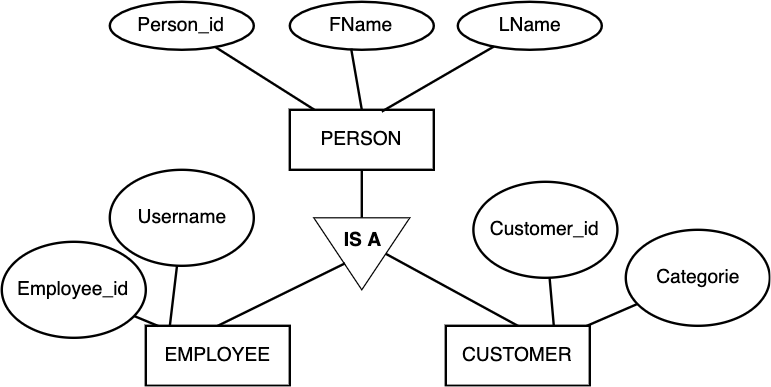

The diagram above was exported from draw.io. Its source (the exported page's mxGraphModel, read from the mxfile embedded in the PNG):
<mxGraphModel dx="932" dy="590" grid="1" gridSize="10" guides="1" tooltips="1" connect="1" arrows="1" fold="1" page="1" pageScale="1" pageWidth="827" pageHeight="1169" math="0" shadow="0">
  <root>
    <mxCell id="0" />
    <mxCell id="1" parent="0" />
    <mxCell id="yVpLkVPkTYECUh8DkX4--50" value="PERSON" style="html=1;fillColor=none;fontSize=16;strokeWidth=2;" parent="1" vertex="1">
      <mxGeometry x="260" y="200" width="120" height="50" as="geometry" />
    </mxCell>
    <mxCell id="yVpLkVPkTYECUh8DkX4--53" value="" style="endArrow=none;html=1;endFill=0;strokeWidth=2;exitX=0;exitY=0.5;exitDx=0;exitDy=0;" parent="1" source="dRLIBQnAZ-u6R0vZBYzo-2" target="yVpLkVPkTYECUh8DkX4--50" edge="1">
      <mxGeometry width="50" height="50" relative="1" as="geometry">
        <mxPoint x="380" y="190" as="sourcePoint" />
        <mxPoint x="286" y="200" as="targetPoint" />
      </mxGeometry>
    </mxCell>
    <mxCell id="EjpCjhPaOvOUeDA_U7KI-3" value="Person_id" style="ellipse;whiteSpace=wrap;html=1;strokeWidth=2;fillColor=none;fontSize=16;fontStyle=0" parent="1" vertex="1">
      <mxGeometry x="110" y="110" width="120" height="40" as="geometry" />
    </mxCell>
    <mxCell id="EjpCjhPaOvOUeDA_U7KI-4" value="" style="endArrow=none;html=1;strokeWidth=2;fontSize=16;" parent="1" source="yVpLkVPkTYECUh8DkX4--50" target="EjpCjhPaOvOUeDA_U7KI-3" edge="1">
      <mxGeometry width="50" height="50" relative="1" as="geometry">
        <mxPoint x="60" y="310" as="sourcePoint" />
        <mxPoint x="110" y="260" as="targetPoint" />
      </mxGeometry>
    </mxCell>
    <mxCell id="dRLIBQnAZ-u6R0vZBYzo-2" value="IS A" style="triangle;whiteSpace=wrap;html=1;direction=south;fontStyle=1;fontSize=16;spacingBottom=24;" parent="1" vertex="1">
      <mxGeometry x="280" y="290" width="80" height="60" as="geometry" />
    </mxCell>
    <mxCell id="dRLIBQnAZ-u6R0vZBYzo-4" value="EMPLOYEE" style="html=1;fillColor=none;fontSize=16;strokeWidth=2;" parent="1" vertex="1">
      <mxGeometry x="140" y="380" width="120" height="50" as="geometry" />
    </mxCell>
    <mxCell id="dRLIBQnAZ-u6R0vZBYzo-5" value="" style="endArrow=none;html=1;endFill=0;strokeWidth=2;exitX=0.5;exitY=0;exitDx=0;exitDy=0;entryX=0.633;entryY=0.675;entryDx=0;entryDy=0;entryPerimeter=0;" parent="1" source="dRLIBQnAZ-u6R0vZBYzo-4" target="dRLIBQnAZ-u6R0vZBYzo-2" edge="1">
      <mxGeometry width="50" height="50" relative="1" as="geometry">
        <mxPoint x="200" y="470" as="sourcePoint" />
        <mxPoint x="166" y="380" as="targetPoint" />
      </mxGeometry>
    </mxCell>
    <mxCell id="dRLIBQnAZ-u6R0vZBYzo-6" value="CUSTOMER" style="html=1;fillColor=none;fontSize=16;strokeWidth=2;" parent="1" vertex="1">
      <mxGeometry x="390" y="380" width="120" height="50" as="geometry" />
    </mxCell>
    <mxCell id="dRLIBQnAZ-u6R0vZBYzo-7" value="" style="endArrow=none;html=1;endFill=0;strokeWidth=2;exitX=0.5;exitY=0;exitDx=0;exitDy=0;entryX=0.5;entryY=0;entryDx=0;entryDy=0;" parent="1" source="dRLIBQnAZ-u6R0vZBYzo-6" target="dRLIBQnAZ-u6R0vZBYzo-2" edge="1">
      <mxGeometry width="50" height="50" relative="1" as="geometry">
        <mxPoint x="450" y="462" as="sourcePoint" />
        <mxPoint x="556" y="319.98" as="targetPoint" />
      </mxGeometry>
    </mxCell>
    <mxCell id="dRLIBQnAZ-u6R0vZBYzo-10" value="Customer_id" style="ellipse;whiteSpace=wrap;html=1;strokeWidth=2;fillColor=none;fontSize=16;fontStyle=0" parent="1" vertex="1">
      <mxGeometry x="413" y="260" width="120" height="80" as="geometry" />
    </mxCell>
    <mxCell id="dRLIBQnAZ-u6R0vZBYzo-11" value="" style="endArrow=none;html=1;strokeWidth=2;fontSize=16;exitX=0.75;exitY=0;exitDx=0;exitDy=0;" parent="1" source="dRLIBQnAZ-u6R0vZBYzo-6" target="dRLIBQnAZ-u6R0vZBYzo-10" edge="1">
      <mxGeometry width="50" height="50" relative="1" as="geometry">
        <mxPoint x="586" y="350" as="sourcePoint" />
        <mxPoint x="390" y="410" as="targetPoint" />
      </mxGeometry>
    </mxCell>
    <mxCell id="dRLIBQnAZ-u6R0vZBYzo-12" value="Username" style="ellipse;whiteSpace=wrap;html=1;strokeWidth=2;fillColor=none;fontSize=16;fontStyle=0" parent="1" vertex="1">
      <mxGeometry x="110" y="250" width="120" height="80" as="geometry" />
    </mxCell>
    <mxCell id="dRLIBQnAZ-u6R0vZBYzo-13" value="" style="endArrow=none;html=1;strokeWidth=2;fontSize=16;exitX=0.167;exitY=0;exitDx=0;exitDy=0;exitPerimeter=0;" parent="1" source="dRLIBQnAZ-u6R0vZBYzo-4" target="dRLIBQnAZ-u6R0vZBYzo-12" edge="1">
      <mxGeometry width="50" height="50" relative="1" as="geometry">
        <mxPoint x="155.71428571428578" y="380" as="sourcePoint" />
        <mxPoint x="-40" y="440" as="targetPoint" />
      </mxGeometry>
    </mxCell>
    <mxCell id="dRLIBQnAZ-u6R0vZBYzo-14" value="FName" style="ellipse;whiteSpace=wrap;html=1;strokeWidth=2;fillColor=none;fontSize=16;fontStyle=0" parent="1" vertex="1">
      <mxGeometry x="260" y="110" width="120" height="40" as="geometry" />
    </mxCell>
    <mxCell id="dRLIBQnAZ-u6R0vZBYzo-15" value="" style="endArrow=none;html=1;strokeWidth=2;fontSize=16;entryX=0.426;entryY=0.976;entryDx=0;entryDy=0;entryPerimeter=0;exitX=0.5;exitY=0;exitDx=0;exitDy=0;" parent="1" source="yVpLkVPkTYECUh8DkX4--50" target="dRLIBQnAZ-u6R0vZBYzo-14" edge="1">
      <mxGeometry width="50" height="50" relative="1" as="geometry">
        <mxPoint x="290.55487769275396" y="209.9999999999999" as="sourcePoint" />
        <mxPoint x="208.0139310744446" y="157.6862145493037" as="targetPoint" />
      </mxGeometry>
    </mxCell>
    <mxCell id="dRLIBQnAZ-u6R0vZBYzo-16" value="LName" style="ellipse;whiteSpace=wrap;html=1;strokeWidth=2;fillColor=none;fontSize=16;fontStyle=0" parent="1" vertex="1">
      <mxGeometry x="400" y="110" width="120" height="40" as="geometry" />
    </mxCell>
    <mxCell id="dRLIBQnAZ-u6R0vZBYzo-17" value="" style="endArrow=none;html=1;strokeWidth=2;fontSize=16;exitX=0.639;exitY=0.029;exitDx=0;exitDy=0;exitPerimeter=0;" parent="1" source="yVpLkVPkTYECUh8DkX4--50" target="dRLIBQnAZ-u6R0vZBYzo-16" edge="1">
      <mxGeometry width="50" height="50" relative="1" as="geometry">
        <mxPoint x="330" y="209.9999999999999" as="sourcePoint" />
        <mxPoint x="321.1199999999999" y="159.03999999999985" as="targetPoint" />
      </mxGeometry>
    </mxCell>
    <mxCell id="URV2G3SwhTV_RW5WPsBu-1" value="Categorie" style="ellipse;whiteSpace=wrap;html=1;strokeWidth=2;fillColor=none;fontSize=16;fontStyle=0" vertex="1" parent="1">
      <mxGeometry x="540" y="300" width="120" height="80" as="geometry" />
    </mxCell>
    <mxCell id="URV2G3SwhTV_RW5WPsBu-2" value="" style="endArrow=none;html=1;strokeWidth=2;fontSize=16;" edge="1" parent="1" target="URV2G3SwhTV_RW5WPsBu-1" source="dRLIBQnAZ-u6R0vZBYzo-6">
      <mxGeometry width="50" height="50" relative="1" as="geometry">
        <mxPoint x="530" y="465" as="sourcePoint" />
        <mxPoint x="440" y="495" as="targetPoint" />
      </mxGeometry>
    </mxCell>
    <mxCell id="URV2G3SwhTV_RW5WPsBu-3" value="Employee_id" style="ellipse;whiteSpace=wrap;html=1;strokeWidth=2;fillColor=none;fontSize=16;fontStyle=0" vertex="1" parent="1">
      <mxGeometry x="20" y="310" width="120" height="80" as="geometry" />
    </mxCell>
    <mxCell id="URV2G3SwhTV_RW5WPsBu-4" value="" style="endArrow=none;html=1;strokeWidth=2;fontSize=16;exitX=0.083;exitY=0;exitDx=0;exitDy=0;exitPerimeter=0;" edge="1" parent="1" target="URV2G3SwhTV_RW5WPsBu-3" source="dRLIBQnAZ-u6R0vZBYzo-4">
      <mxGeometry width="50" height="50" relative="1" as="geometry">
        <mxPoint x="60" y="320" as="sourcePoint" />
        <mxPoint x="-30" y="350" as="targetPoint" />
      </mxGeometry>
    </mxCell>
  </root>
</mxGraphModel>